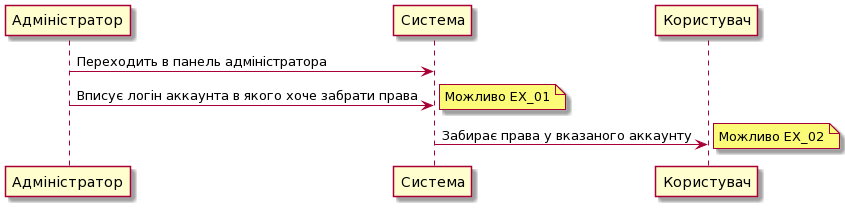

The diagram above was rendered by PlantUML. Its source (embedded in the PNG):
@startuml
Адміністратор->Система : Переходить в панель адміністратора
Адміністратор->Система : Вписує логін аккаунта в якого хоче забрати права
note right: Можливо EX_01
Система->Користувач: Забирає права у вказаного аккаунту
note right: Можливо EX_02
@enduml